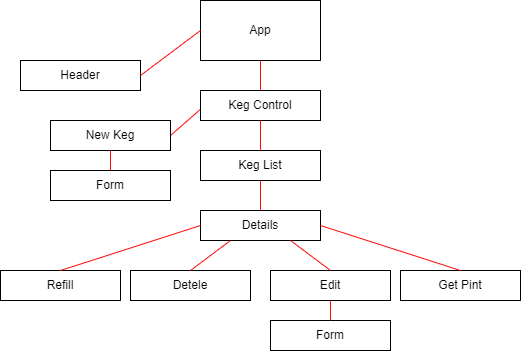

The diagram above was exported from draw.io. Its source (the exported page's mxGraphModel, read from the mxfile embedded in the PNG):
<mxGraphModel dx="1038" dy="481" grid="1" gridSize="10" guides="1" tooltips="1" connect="1" arrows="1" fold="1" page="1" pageScale="1" pageWidth="850" pageHeight="1100" math="0" shadow="0">
  <root>
    <mxCell id="0" />
    <mxCell id="1" parent="0" />
    <mxCell id="ly2ictk3vm69bOdX0--g-1" value="App" style="rounded=0;whiteSpace=wrap;html=1;" vertex="1" parent="1">
      <mxGeometry x="380" y="30" width="120" height="60" as="geometry" />
    </mxCell>
    <mxCell id="ly2ictk3vm69bOdX0--g-2" value="Header" style="rounded=0;whiteSpace=wrap;html=1;" vertex="1" parent="1">
      <mxGeometry x="200" y="90" width="120" height="30" as="geometry" />
    </mxCell>
    <mxCell id="ly2ictk3vm69bOdX0--g-3" style="edgeStyle=orthogonalEdgeStyle;rounded=0;orthogonalLoop=1;jettySize=auto;html=1;exitX=0.5;exitY=1;exitDx=0;exitDy=0;" edge="1" parent="1" source="ly2ictk3vm69bOdX0--g-1" target="ly2ictk3vm69bOdX0--g-1">
      <mxGeometry relative="1" as="geometry" />
    </mxCell>
    <mxCell id="ly2ictk3vm69bOdX0--g-4" value="" style="endArrow=none;html=1;rounded=0;exitX=1;exitY=0.5;exitDx=0;exitDy=0;strokeColor=#FF0808;" edge="1" parent="1" source="ly2ictk3vm69bOdX0--g-8">
      <mxGeometry width="50" height="50" relative="1" as="geometry">
        <mxPoint x="340" y="180" as="sourcePoint" />
        <mxPoint x="390" y="130" as="targetPoint" />
      </mxGeometry>
    </mxCell>
    <mxCell id="ly2ictk3vm69bOdX0--g-7" value="Keg Control" style="rounded=0;whiteSpace=wrap;html=1;" vertex="1" parent="1">
      <mxGeometry x="380" y="120" width="120" height="30" as="geometry" />
    </mxCell>
    <mxCell id="ly2ictk3vm69bOdX0--g-8" value="New Keg" style="rounded=0;whiteSpace=wrap;html=1;" vertex="1" parent="1">
      <mxGeometry x="230" y="150" width="120" height="30" as="geometry" />
    </mxCell>
    <mxCell id="ly2ictk3vm69bOdX0--g-9" value="Keg List" style="rounded=0;whiteSpace=wrap;html=1;" vertex="1" parent="1">
      <mxGeometry x="380" y="180" width="120" height="30" as="geometry" />
    </mxCell>
    <mxCell id="ly2ictk3vm69bOdX0--g-10" value="" style="endArrow=none;html=1;rounded=0;entryX=0.5;entryY=1;entryDx=0;entryDy=0;edgeStyle=orthogonalEdgeStyle;elbow=vertical;curved=1;strokeColor=#FF0808;" edge="1" parent="1" target="ly2ictk3vm69bOdX0--g-7">
      <mxGeometry width="50" height="50" relative="1" as="geometry">
        <mxPoint x="440" y="180" as="sourcePoint" />
        <mxPoint x="400" y="260" as="targetPoint" />
      </mxGeometry>
    </mxCell>
    <mxCell id="ly2ictk3vm69bOdX0--g-11" value="Details" style="rounded=0;whiteSpace=wrap;html=1;" vertex="1" parent="1">
      <mxGeometry x="380" y="240" width="120" height="30" as="geometry" />
    </mxCell>
    <mxCell id="ly2ictk3vm69bOdX0--g-12" value="" style="endArrow=none;html=1;rounded=0;entryX=0.5;entryY=1;entryDx=0;entryDy=0;exitX=0.5;exitY=0;exitDx=0;exitDy=0;strokeColor=#FF0808;" edge="1" parent="1" source="ly2ictk3vm69bOdX0--g-11" target="ly2ictk3vm69bOdX0--g-9">
      <mxGeometry width="50" height="50" relative="1" as="geometry">
        <mxPoint x="400" y="300" as="sourcePoint" />
        <mxPoint x="450" y="250" as="targetPoint" />
      </mxGeometry>
    </mxCell>
    <mxCell id="ly2ictk3vm69bOdX0--g-13" value="Form" style="rounded=0;whiteSpace=wrap;html=1;" vertex="1" parent="1">
      <mxGeometry x="230" y="200" width="120" height="30" as="geometry" />
    </mxCell>
    <mxCell id="ly2ictk3vm69bOdX0--g-14" value="" style="endArrow=none;html=1;rounded=0;entryX=0.5;entryY=1;entryDx=0;entryDy=0;exitX=0.5;exitY=0;exitDx=0;exitDy=0;strokeColor=#FF0808;" edge="1" parent="1" source="ly2ictk3vm69bOdX0--g-13" target="ly2ictk3vm69bOdX0--g-8">
      <mxGeometry width="50" height="50" relative="1" as="geometry">
        <mxPoint x="400" y="300" as="sourcePoint" />
        <mxPoint x="450" y="250" as="targetPoint" />
      </mxGeometry>
    </mxCell>
    <mxCell id="ly2ictk3vm69bOdX0--g-15" value="Get Pint" style="rounded=0;whiteSpace=wrap;html=1;" vertex="1" parent="1">
      <mxGeometry x="580" y="300" width="120" height="30" as="geometry" />
    </mxCell>
    <mxCell id="ly2ictk3vm69bOdX0--g-16" value="Edit" style="whiteSpace=wrap;html=1;" vertex="1" parent="1">
      <mxGeometry x="450" y="300" width="120" height="30" as="geometry" />
    </mxCell>
    <mxCell id="ly2ictk3vm69bOdX0--g-18" value="Detele" style="whiteSpace=wrap;html=1;" vertex="1" parent="1">
      <mxGeometry x="310" y="300" width="120" height="30" as="geometry" />
    </mxCell>
    <mxCell id="ly2ictk3vm69bOdX0--g-19" value="Refill" style="whiteSpace=wrap;html=1;" vertex="1" parent="1">
      <mxGeometry x="180" y="300" width="120" height="30" as="geometry" />
    </mxCell>
    <mxCell id="ly2ictk3vm69bOdX0--g-20" value="Form" style="whiteSpace=wrap;html=1;" vertex="1" parent="1">
      <mxGeometry x="450" y="350" width="120" height="30" as="geometry" />
    </mxCell>
    <mxCell id="ly2ictk3vm69bOdX0--g-21" value="" style="endArrow=none;html=1;rounded=0;entryX=0;entryY=0.5;entryDx=0;entryDy=0;exitX=0.5;exitY=0;exitDx=0;exitDy=0;strokeColor=#FF0808;" edge="1" parent="1" source="ly2ictk3vm69bOdX0--g-19" target="ly2ictk3vm69bOdX0--g-11">
      <mxGeometry width="50" height="50" relative="1" as="geometry">
        <mxPoint x="400" y="300" as="sourcePoint" />
        <mxPoint x="450" y="250" as="targetPoint" />
      </mxGeometry>
    </mxCell>
    <mxCell id="ly2ictk3vm69bOdX0--g-22" value="" style="endArrow=none;html=1;rounded=0;entryX=0.25;entryY=1;entryDx=0;entryDy=0;exitX=0.5;exitY=0;exitDx=0;exitDy=0;strokeColor=#FF0808;" edge="1" parent="1" source="ly2ictk3vm69bOdX0--g-18" target="ly2ictk3vm69bOdX0--g-11">
      <mxGeometry width="50" height="50" relative="1" as="geometry">
        <mxPoint x="400" y="300" as="sourcePoint" />
        <mxPoint x="450" y="250" as="targetPoint" />
      </mxGeometry>
    </mxCell>
    <mxCell id="ly2ictk3vm69bOdX0--g-23" value="" style="endArrow=none;html=1;rounded=0;entryX=0.75;entryY=1;entryDx=0;entryDy=0;exitX=0.5;exitY=0;exitDx=0;exitDy=0;strokeColor=#FF0808;" edge="1" parent="1" source="ly2ictk3vm69bOdX0--g-16" target="ly2ictk3vm69bOdX0--g-11">
      <mxGeometry width="50" height="50" relative="1" as="geometry">
        <mxPoint x="400" y="300" as="sourcePoint" />
        <mxPoint x="450" y="250" as="targetPoint" />
      </mxGeometry>
    </mxCell>
    <mxCell id="ly2ictk3vm69bOdX0--g-24" value="" style="endArrow=none;html=1;rounded=0;entryX=1;entryY=0.5;entryDx=0;entryDy=0;exitX=0.5;exitY=0;exitDx=0;exitDy=0;strokeColor=#FF0808;" edge="1" parent="1" source="ly2ictk3vm69bOdX0--g-15" target="ly2ictk3vm69bOdX0--g-11">
      <mxGeometry width="50" height="50" relative="1" as="geometry">
        <mxPoint x="400" y="300" as="sourcePoint" />
        <mxPoint x="450" y="250" as="targetPoint" />
      </mxGeometry>
    </mxCell>
    <mxCell id="ly2ictk3vm69bOdX0--g-25" value="" style="endArrow=none;html=1;rounded=0;entryX=0.5;entryY=1;entryDx=0;entryDy=0;exitX=0.5;exitY=0;exitDx=0;exitDy=0;strokeColor=#FF0808;" edge="1" parent="1" source="ly2ictk3vm69bOdX0--g-20" target="ly2ictk3vm69bOdX0--g-16">
      <mxGeometry width="50" height="50" relative="1" as="geometry">
        <mxPoint x="400" y="300" as="sourcePoint" />
        <mxPoint x="450" y="250" as="targetPoint" />
      </mxGeometry>
    </mxCell>
    <mxCell id="ly2ictk3vm69bOdX0--g-29" value="" style="endArrow=none;html=1;rounded=0;curved=1;elbow=vertical;entryX=0.5;entryY=1;entryDx=0;entryDy=0;exitX=0.5;exitY=0;exitDx=0;exitDy=0;strokeColor=#FF0808;" edge="1" parent="1" source="ly2ictk3vm69bOdX0--g-7" target="ly2ictk3vm69bOdX0--g-1">
      <mxGeometry width="50" height="50" relative="1" as="geometry">
        <mxPoint x="400" y="300" as="sourcePoint" />
        <mxPoint x="450" y="250" as="targetPoint" />
      </mxGeometry>
    </mxCell>
    <mxCell id="ly2ictk3vm69bOdX0--g-30" value="" style="endArrow=none;html=1;rounded=0;curved=1;elbow=vertical;entryX=0;entryY=0.5;entryDx=0;entryDy=0;exitX=1;exitY=0.5;exitDx=0;exitDy=0;strokeColor=#FF0808;" edge="1" parent="1" source="ly2ictk3vm69bOdX0--g-2" target="ly2ictk3vm69bOdX0--g-1">
      <mxGeometry width="50" height="50" relative="1" as="geometry">
        <mxPoint x="400" y="300" as="sourcePoint" />
        <mxPoint x="450" y="250" as="targetPoint" />
      </mxGeometry>
    </mxCell>
  </root>
</mxGraphModel>